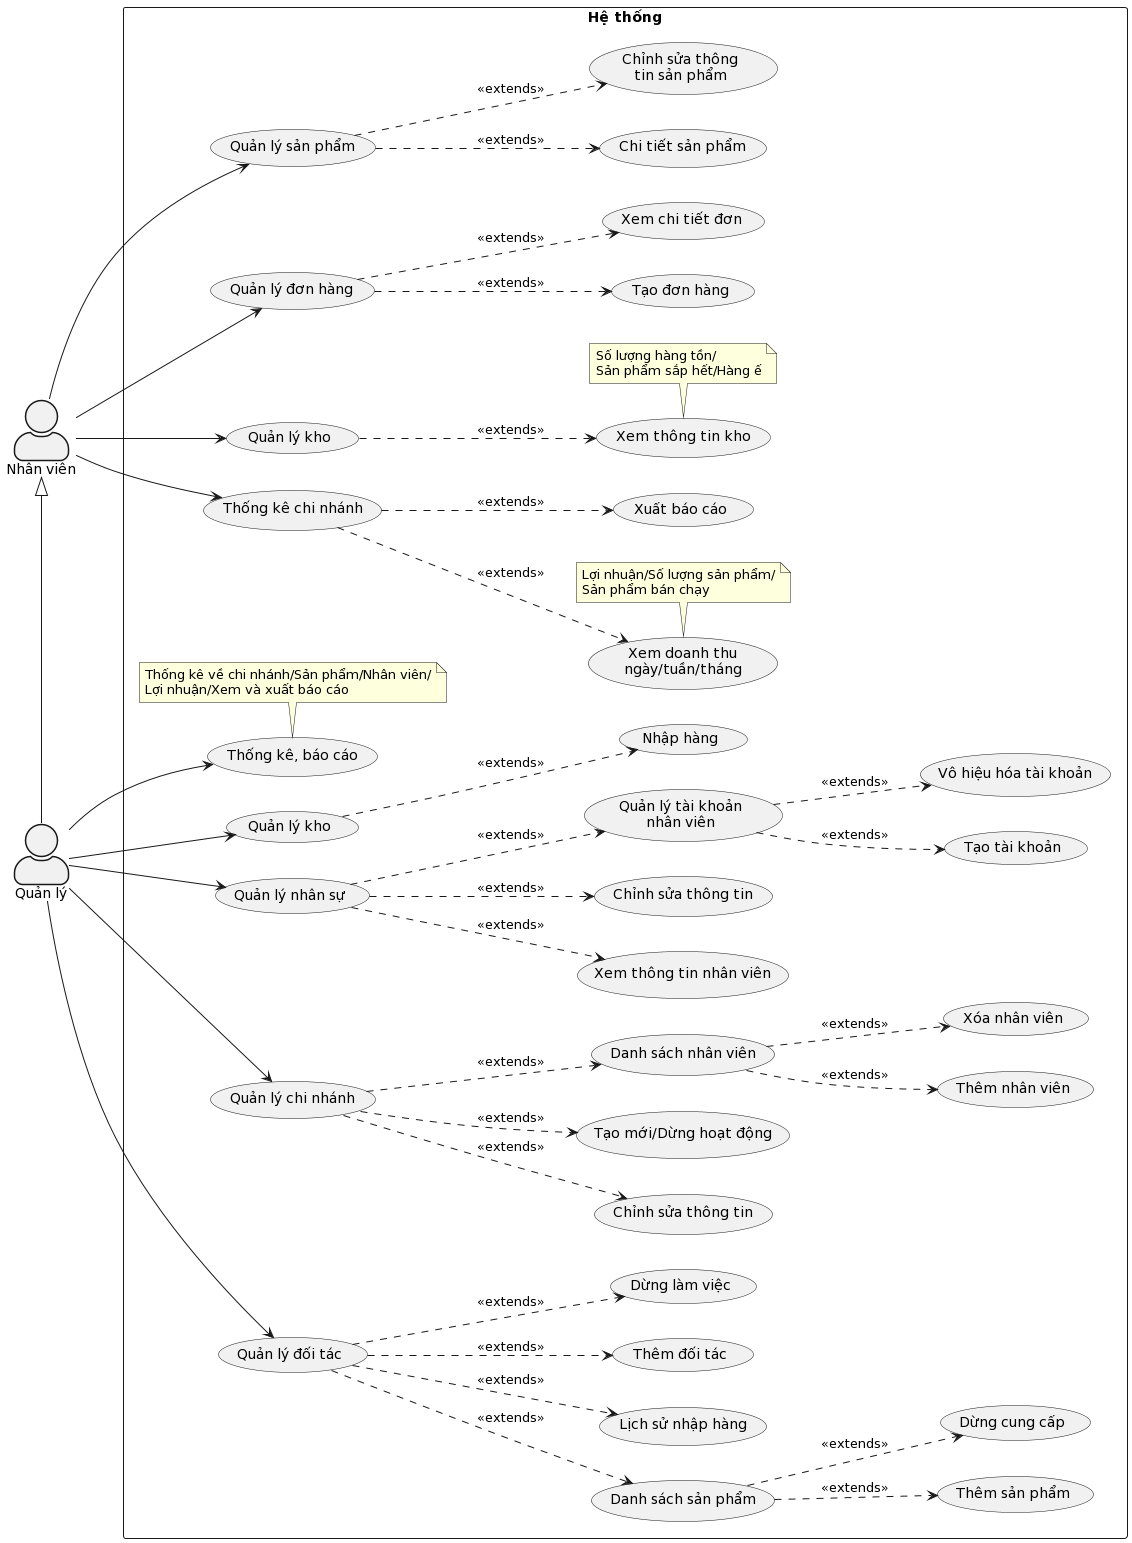

The diagram above was rendered by PlantUML. Its source (embedded in the PNG):
@startuml
skinparam actorStyle awesome
left to right direction

actor "Nhân viên" as employee
actor "Quản lý" as manager

employee <|- manager

rectangle "Hệ thống" as SystemFeatures {
  usecase "Quản lý sản phẩm" as manageProducts
  usecase "Quản lý đơn hàng" as manageOrders
  usecase "Quản lý kho" as manageWarehouse
  usecase "Quản lý kho" as adminManageWarehouse
  usecase "Thống kê chi nhánh" as statistic

  usecase "Thống kê, báo cáo" as adminStatistic
  usecase "Quản lý nhân sự" as manageStaffs
  usecase "Quản lý chi nhánh" as manageBranches
  usecase "Quản lý đối tác" as managePartner

  usecase "Chi tiết sản phẩm" as productDetails
  usecase "Chỉnh sửa thông\ntin sản phẩm" as editProductInfo

  usecase "Tạo đơn hàng" as createOrder
  usecase "Xem chi tiết đơn" as orderDetails

  usecase "Xem thông tin kho" as warehouseDetails
  usecase "Nhập hàng" as stockIn

  usecase "Xem doanh thu\nngày/tuần/tháng" as viewStatistic
  usecase "Xuất báo cáo" as exportReport

  usecase "Xem thông tin nhân viên" as staffDetails
  usecase "Chỉnh sửa thông tin" as editStaffProfile
  usecase "Quản lý tài khoản\nnhân viên" as manageStaffAccount
  usecase "Tạo tài khoản" as createStaffAccount
  usecase "Vô hiệu hóa tài khoản" as dismissStaffAccount

  usecase "Chỉnh sửa thông tin" as updateBranches
  usecase "Tạo mới/Dừng hoạt động" as cre_delBranches
  usecase "Danh sách nhân viên" as staffInBranch
  usecase "Thêm nhân viên" as addStaffInBranch
  usecase "Xóa nhân viên" as delStaffInBranch

  usecase "Thêm đối tác" as addPartner
  usecase "Dừng làm việc" as dismissPartner
  usecase "Danh sách sản phẩm" as partnerProducts
  usecase "Thêm sản phẩm" as addPartnerProducts
  usecase "Dừng cung cấp" as delPartnerProducts
  usecase "Lịch sử nhập hàng" as stockInHistory

  note bottom of warehouseDetails: Số lượng hàng tồn/\nSản phẩm sắp hết/Hàng ế
  note bottom of viewStatistic: Lợi nhuận/Số lượng sản phẩm/\nSản phẩm bán chạy
  note bottom of adminStatistic: Thống kê về chi nhánh/Sản phẩm/Nhân viên/\nLợi nhuận/Xem và xuất báo cáo
}

employee --> manageProducts
employee --> manageOrders
employee --> manageWarehouse
employee --> statistic

manager --> adminStatistic
manager --> manageStaffs
manager --> manageBranches
manager --> managePartner
manager --> adminManageWarehouse 

manageProducts ..> productDetails: <<extends>>
manageProducts ..> editProductInfo: <<extends>>

manageOrders ..> createOrder: <<extends>>
manageOrders ..> orderDetails: <<extends>>

manageWarehouse ..> warehouseDetails: <<extends>>
adminManageWarehouse ..> stockIn: <<extends>>

statistic ..> viewStatistic: <<extends>>
statistic ..> exportReport: <<extends>>

manageStaffs ..> staffDetails: <<extends>>
manageStaffs ..> editStaffProfile: <<extends>>
manageStaffs ..> manageStaffAccount: <<extends>>
manageStaffAccount ..> createStaffAccount: <<extends>>
manageStaffAccount ..> dismissStaffAccount: <<extends>>

manageBranches ..> updateBranches: <<extends>>
manageBranches ..> cre_delBranches: <<extends>>
manageBranches ..> staffInBranch: <<extends>>
staffInBranch ..> addStaffInBranch: <<extends>>
staffInBranch ..> delStaffInBranch: <<extends>>

managePartner ..> addPartner: <<extends>>
managePartner ..> dismissPartner: <<extends>>
managePartner ..> partnerProducts: <<extends>>
managePartner ..> stockInHistory: <<extends>>
partnerProducts ..> addPartnerProducts: <<extends>>
partnerProducts ..> delPartnerProducts: <<extends>>
@enduml